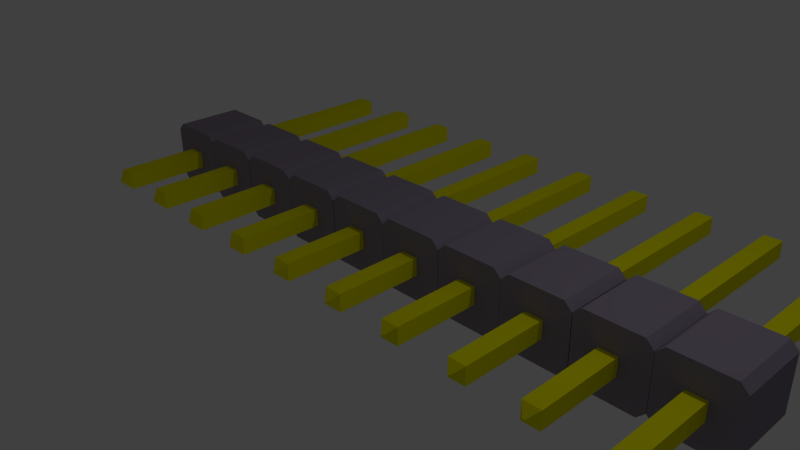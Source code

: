 # Source: Goldpin_10_2_54mm.blend  (saved by Blender 2.69.0; exported with 4.5.12 LTS)
import bpy
from mathutils import Matrix  # noqa: F401  (used for matrix-valued properties, if any)

bpy.ops.wm.read_factory_settings(use_empty=True)
scene = bpy.context.scene
scene.name = 'Scene'

# ---- collections
col_collection_1 = bpy.data.collections.new('Collection 1'); scene.collection.children.link(col_collection_1)

# ---- materials (node trees are filled in below, after node groups)
mat_shape_019 = bpy.data.materials.new('Shape.019')
mat_shape_019.alpha_threshold = 0.0
mat_shape_019.use_transparent_shadow = False
mat_shape_019.diffuse_color = (0.286, 0.244, 0.32, 1.0)
mat_shape_019.roughness = 0.5
mat_shape_019.line_color = (0.0, 0.0, 0.0, 1.0)
mat_shape_018 = bpy.data.materials.new('Shape.018')
mat_shape_018.alpha_threshold = 0.0
mat_shape_018.use_transparent_shadow = False
mat_shape_018.diffuse_color = (0.8733, 0.84, 0.0, 1.0)
mat_shape_018.roughness = 0.5
mat_shape_018.line_color = (0.0, 0.0, 0.0, 1.0)
mat_shape_017 = bpy.data.materials.new('Shape.017')
mat_shape_017.alpha_threshold = 0.0
mat_shape_017.use_transparent_shadow = False
mat_shape_017.diffuse_color = (0.286, 0.244, 0.32, 1.0)
mat_shape_017.roughness = 0.5
mat_shape_017.line_color = (0.0, 0.0, 0.0, 1.0)
mat_shape_016 = bpy.data.materials.new('Shape.016')
mat_shape_016.alpha_threshold = 0.0
mat_shape_016.use_transparent_shadow = False
mat_shape_016.diffuse_color = (0.8733, 0.84, 0.0, 1.0)
mat_shape_016.roughness = 0.5
mat_shape_016.line_color = (0.0, 0.0, 0.0, 1.0)
mat_shape_015 = bpy.data.materials.new('Shape.015')
mat_shape_015.alpha_threshold = 0.0
mat_shape_015.use_transparent_shadow = False
mat_shape_015.diffuse_color = (0.286, 0.244, 0.32, 1.0)
mat_shape_015.roughness = 0.5
mat_shape_015.line_color = (0.0, 0.0, 0.0, 1.0)
mat_shape_014 = bpy.data.materials.new('Shape.014')
mat_shape_014.alpha_threshold = 0.0
mat_shape_014.use_transparent_shadow = False
mat_shape_014.diffuse_color = (0.8733, 0.84, 0.0, 1.0)
mat_shape_014.roughness = 0.5
mat_shape_014.line_color = (0.0, 0.0, 0.0, 1.0)
mat_shape_013 = bpy.data.materials.new('Shape.013')
mat_shape_013.alpha_threshold = 0.0
mat_shape_013.use_transparent_shadow = False
mat_shape_013.diffuse_color = (0.286, 0.244, 0.32, 1.0)
mat_shape_013.roughness = 0.5
mat_shape_013.line_color = (0.0, 0.0, 0.0, 1.0)
mat_shape_012 = bpy.data.materials.new('Shape.012')
mat_shape_012.alpha_threshold = 0.0
mat_shape_012.use_transparent_shadow = False
mat_shape_012.diffuse_color = (0.8733, 0.84, 0.0, 1.0)
mat_shape_012.roughness = 0.5
mat_shape_012.line_color = (0.0, 0.0, 0.0, 1.0)
mat_shape_011 = bpy.data.materials.new('Shape.011')
mat_shape_011.alpha_threshold = 0.0
mat_shape_011.use_transparent_shadow = False
mat_shape_011.diffuse_color = (0.286, 0.244, 0.32, 1.0)
mat_shape_011.roughness = 0.5
mat_shape_011.line_color = (0.0, 0.0, 0.0, 1.0)
mat_shape_010 = bpy.data.materials.new('Shape.010')
mat_shape_010.alpha_threshold = 0.0
mat_shape_010.use_transparent_shadow = False
mat_shape_010.diffuse_color = (0.8733, 0.84, 0.0, 1.0)
mat_shape_010.roughness = 0.5
mat_shape_010.line_color = (0.0, 0.0, 0.0, 1.0)
mat_shape_009 = bpy.data.materials.new('Shape.009')
mat_shape_009.alpha_threshold = 0.0
mat_shape_009.use_transparent_shadow = False
mat_shape_009.diffuse_color = (0.286, 0.244, 0.32, 1.0)
mat_shape_009.roughness = 0.5
mat_shape_009.line_color = (0.0, 0.0, 0.0, 1.0)
mat_shape_008 = bpy.data.materials.new('Shape.008')
mat_shape_008.alpha_threshold = 0.0
mat_shape_008.use_transparent_shadow = False
mat_shape_008.diffuse_color = (0.8733, 0.84, 0.0, 1.0)
mat_shape_008.roughness = 0.5
mat_shape_008.line_color = (0.0, 0.0, 0.0, 1.0)
mat_shape_007 = bpy.data.materials.new('Shape.007')
mat_shape_007.alpha_threshold = 0.0
mat_shape_007.use_transparent_shadow = False
mat_shape_007.diffuse_color = (0.286, 0.244, 0.32, 1.0)
mat_shape_007.roughness = 0.5
mat_shape_007.line_color = (0.0, 0.0, 0.0, 1.0)
mat_shape_006 = bpy.data.materials.new('Shape.006')
mat_shape_006.alpha_threshold = 0.0
mat_shape_006.use_transparent_shadow = False
mat_shape_006.diffuse_color = (0.8733, 0.84, 0.0, 1.0)
mat_shape_006.roughness = 0.5
mat_shape_006.line_color = (0.0, 0.0, 0.0, 1.0)
mat_shape_005 = bpy.data.materials.new('Shape.005')
mat_shape_005.alpha_threshold = 0.0
mat_shape_005.use_transparent_shadow = False
mat_shape_005.diffuse_color = (0.286, 0.244, 0.32, 1.0)
mat_shape_005.roughness = 0.5
mat_shape_005.line_color = (0.0, 0.0, 0.0, 1.0)
mat_shape_004 = bpy.data.materials.new('Shape.004')
mat_shape_004.alpha_threshold = 0.0
mat_shape_004.use_transparent_shadow = False
mat_shape_004.diffuse_color = (0.8733, 0.84, 0.0, 1.0)
mat_shape_004.roughness = 0.5
mat_shape_004.line_color = (0.0, 0.0, 0.0, 1.0)
mat_shape_003 = bpy.data.materials.new('Shape.003')
mat_shape_003.alpha_threshold = 0.0
mat_shape_003.use_transparent_shadow = False
mat_shape_003.diffuse_color = (0.286, 0.244, 0.32, 1.0)
mat_shape_003.roughness = 0.5
mat_shape_003.line_color = (0.0, 0.0, 0.0, 1.0)
mat_shape_002 = bpy.data.materials.new('Shape.002')
mat_shape_002.alpha_threshold = 0.0
mat_shape_002.use_transparent_shadow = False
mat_shape_002.diffuse_color = (0.8733, 0.84, 0.0, 1.0)
mat_shape_002.roughness = 0.5
mat_shape_002.line_color = (0.0, 0.0, 0.0, 1.0)
mat_shape_001 = bpy.data.materials.new('Shape.001')
mat_shape_001.alpha_threshold = 0.0
mat_shape_001.use_transparent_shadow = False
mat_shape_001.diffuse_color = (0.286, 0.244, 0.32, 1.0)
mat_shape_001.roughness = 0.5
mat_shape_001.line_color = (0.0, 0.0, 0.0, 1.0)
mat_shape = bpy.data.materials.new('Shape')
mat_shape.alpha_threshold = 0.0
mat_shape.use_transparent_shadow = False
mat_shape.diffuse_color = (0.8733, 0.84, 0.0, 1.0)
mat_shape.roughness = 0.5
mat_shape.line_color = (0.0, 0.0, 0.0, 1.0)

# ---- material node trees

# ---- world
world_world = bpy.data.worlds.new('World'); scene.world = world_world
world_world.color = (0.05088, 0.05088, 0.05088)
world_world.use_sun_shadow = False
world_world.sun_shadow_jitter_overblur = 0.0
world_world.cycles.sampling_method = 'MANUAL'
world_world.cycles.sample_map_resolution = 256

# ---- cameras
cam_camera = bpy.data.cameras.new('Camera')
cam_camera.clip_end = 100.0
cam_camera.lens = 35.0
cam_camera.sensor_width = 32.0
cam_camera.sensor_height = 18.0
cam_camera.ortho_scale = 7.314
cam_camera.dof.focus_distance = 0.0
cam_camera.dof.aperture_fstop = 128.0

# ---- lights
light_lamp = bpy.data.lights.new('Lamp', 'POINT')
light_lamp.transmission_factor = 0.0
light_lamp.cutoff_distance = 30.0
light_lamp.energy = 100.0
light_lamp.shadow_buffer_clip_start = 1.001
light_lamp.shadow_soft_size = 0.1
light_lamp.shadow_maximum_resolution = 0.006
light_lamp.use_absolute_resolution = True
light_lamp.cycles.use_multiple_importance_sampling = False

# ---- meshes
me_shapeindexedfaceset = bpy.data.meshes.new('ShapeIndexedFaceSet')
me_shapeindexedfaceset.from_pydata([(0.0, 0.0, 0.0), (-0.9863, -0.391, 1.174), (-0.8778, -0.4995, 1.174), (-0.9863, 0.3763, 1.174), (-0.8778, 0.4848, 1.174), (-0.1105, 0.4848, 1.174), (-0.00202, 0.3763, 1.174), (-0.00202, -0.391, 1.174), (-0.1105, -0.4995, 1.174), (-0.9863, -0.391, 0.1666), (-0.8778, -0.4995, 0.1666), (-0.9863, 0.3763, 0.1666), (-0.8778, 0.4848, 0.1666), (-0.1105, 0.4848, 0.1666), (-0.00202, 0.3763, 0.1666), (-0.00202, -0.391, 0.1666), (-0.1105, -0.4995, 0.1666)], [], [(1, 2, 8), (1, 3, 11, 9), (1, 4, 3), (1, 5, 4), (1, 6, 5), (1, 7, 6), (1, 8, 7), (1, 9, 10, 2), (2, 10, 16, 8), (3, 4, 12, 11), (4, 5, 13, 12), (5, 6, 14, 13), (6, 7, 15, 14), (7, 8, 16, 15), (9, 11, 12), (9, 12, 13), (9, 13, 14), (9, 14, 15), (9, 15, 16), (9, 16, 10)])
me_shapeindexedfaceset.materials.append(mat_shape_019)
me_shapeindexedfaceset.use_remesh_preserve_volume = False
me_shapeindexedfaceset.use_remesh_preserve_attributes = False
me_shapeindexedfaceset.use_mirror_vertex_groups = False
me_shapeindexedfaceset.update()
me_shapeindexedfaceset_019 = bpy.data.meshes.new('ShapeIndexedFaceSet.019')
me_shapeindexedfaceset_019.from_pydata([(0.0, 0.0, 0.0), (0.3898, -0.1333, 3.83), (0.3898, 0.1186, 3.83), (0.6417, 0.1186, 3.83), (0.6417, -0.1333, 3.83), (0.4983, 0.01011, 3.945), (0.4983, -0.02477, 3.945), (0.5331, -0.02477, 3.945), (0.5331, 0.01011, 3.945), (0.3898, -0.1333, -1.075), (0.3898, 0.1186, -1.075), (0.6417, 0.1186, -1.075), (0.6417, -0.1333, -1.075), (0.4983, -0.02477, -1.19), (0.4983, 0.01011, -1.19), (0.5331, 0.01011, -1.19), (0.5331, -0.02477, -1.19)], [], [(1, 2, 10, 9), (1, 4, 7, 6), (1, 6, 5, 2), (1, 9, 12, 4), (2, 3, 11, 10), (2, 5, 8, 3), (3, 4, 12, 11), (3, 8, 7, 4), (5, 6, 7, 8), (9, 10, 14, 13), (9, 13, 16, 12), (10, 11, 15, 14), (11, 12, 16, 15), (13, 14, 15, 16)])
me_shapeindexedfaceset_019.materials.append(mat_shape_018)
me_shapeindexedfaceset_019.use_remesh_preserve_volume = False
me_shapeindexedfaceset_019.use_remesh_preserve_attributes = False
me_shapeindexedfaceset_019.use_mirror_vertex_groups = False
me_shapeindexedfaceset_019.update()
me_shapeindexedfaceset_018 = bpy.data.meshes.new('ShapeIndexedFaceSet.018')
me_shapeindexedfaceset_018.from_pydata([(0.0, 0.0, 0.0), (0.0029, -0.391, 1.174), (0.1114, -0.4995, 1.174), (0.0029, 0.3763, 1.174), (0.1114, 0.4848, 1.174), (0.8787, 0.4848, 1.174), (0.9872, 0.3763, 1.174), (0.9872, -0.391, 1.174), (0.8787, -0.4995, 1.174), (0.0029, -0.391, 0.1666), (0.1114, -0.4995, 0.1666), (0.0029, 0.3763, 0.1666), (0.1114, 0.4848, 0.1666), (0.8787, 0.4848, 0.1666), (0.9872, 0.3763, 0.1666), (0.9872, -0.391, 0.1666), (0.8787, -0.4995, 0.1666)], [], [(1, 2, 8), (1, 3, 11, 9), (1, 4, 3), (1, 5, 4), (1, 6, 5), (1, 7, 6), (1, 8, 7), (1, 9, 10, 2), (2, 10, 16, 8), (3, 4, 12, 11), (4, 5, 13, 12), (5, 6, 14, 13), (6, 7, 15, 14), (7, 8, 16, 15), (9, 11, 12), (9, 12, 13), (9, 13, 14), (9, 14, 15), (9, 15, 16), (9, 16, 10)])
me_shapeindexedfaceset_018.materials.append(mat_shape_017)
me_shapeindexedfaceset_018.use_remesh_preserve_volume = False
me_shapeindexedfaceset_018.use_remesh_preserve_attributes = False
me_shapeindexedfaceset_018.use_mirror_vertex_groups = False
me_shapeindexedfaceset_018.update()
me_shapeindexedfaceset_017 = bpy.data.meshes.new('ShapeIndexedFaceSet.017')
me_shapeindexedfaceset_017.from_pydata([(0.0, 0.0, 0.0), (-0.6201, -0.1333, 3.83), (-0.6201, 0.1186, 3.83), (-0.3682, 0.1186, 3.83), (-0.3682, -0.1333, 3.83), (-0.5116, 0.01011, 3.945), (-0.5116, -0.02477, 3.945), (-0.4767, -0.02477, 3.945), (-0.4767, 0.01011, 3.945), (-0.6201, -0.1333, -1.075), (-0.6201, 0.1186, -1.075), (-0.3682, 0.1186, -1.075), (-0.3682, -0.1333, -1.075), (-0.5116, -0.02477, -1.19), (-0.5116, 0.01011, -1.19), (-0.4767, 0.01011, -1.19), (-0.4767, -0.02477, -1.19)], [], [(1, 2, 10, 9), (1, 4, 7, 6), (1, 6, 5, 2), (1, 9, 12, 4), (2, 3, 11, 10), (2, 5, 8, 3), (3, 4, 12, 11), (3, 8, 7, 4), (5, 6, 7, 8), (9, 10, 14, 13), (9, 13, 16, 12), (10, 11, 15, 14), (11, 12, 16, 15), (13, 14, 15, 16)])
me_shapeindexedfaceset_017.materials.append(mat_shape_016)
me_shapeindexedfaceset_017.use_remesh_preserve_volume = False
me_shapeindexedfaceset_017.use_remesh_preserve_attributes = False
me_shapeindexedfaceset_017.use_mirror_vertex_groups = False
me_shapeindexedfaceset_017.update()
me_shapeindexedfaceset_016 = bpy.data.meshes.new('ShapeIndexedFaceSet.016')
me_shapeindexedfaceset_016.from_pydata([(0.0, 0.0, 0.0), (0.9993, -0.391, 1.174), (1.108, -0.4995, 1.174), (0.9993, 0.3763, 1.174), (1.108, 0.4848, 1.174), (1.875, 0.4848, 1.174), (1.984, 0.3763, 1.174), (1.984, -0.391, 1.174), (1.875, -0.4995, 1.174), (0.9993, -0.391, 0.1666), (1.108, -0.4995, 0.1666), (0.9993, 0.3763, 0.1666), (1.108, 0.4848, 0.1666), (1.875, 0.4848, 0.1666), (1.984, 0.3763, 0.1666), (1.984, -0.391, 0.1666), (1.875, -0.4995, 0.1666)], [], [(1, 2, 8), (1, 3, 11, 9), (1, 4, 3), (1, 5, 4), (1, 6, 5), (1, 7, 6), (1, 8, 7), (1, 9, 10, 2), (2, 10, 16, 8), (3, 4, 12, 11), (4, 5, 13, 12), (5, 6, 14, 13), (6, 7, 15, 14), (7, 8, 16, 15), (9, 11, 12), (9, 12, 13), (9, 13, 14), (9, 14, 15), (9, 15, 16), (9, 16, 10)])
me_shapeindexedfaceset_016.materials.append(mat_shape_015)
me_shapeindexedfaceset_016.use_remesh_preserve_volume = False
me_shapeindexedfaceset_016.use_remesh_preserve_attributes = False
me_shapeindexedfaceset_016.use_mirror_vertex_groups = False
me_shapeindexedfaceset_016.update()
me_shapeindexedfaceset_015 = bpy.data.meshes.new('ShapeIndexedFaceSet.015')
me_shapeindexedfaceset_015.from_pydata([(0.0, 0.0, 0.0), (2.375, -0.1333, 3.83), (2.375, 0.1186, 3.83), (2.627, 0.1186, 3.83), (2.627, -0.1333, 3.83), (2.484, 0.01011, 3.945), (2.484, -0.02477, 3.945), (2.519, -0.02477, 3.945), (2.519, 0.01011, 3.945), (2.375, -0.1333, -1.075), (2.375, 0.1186, -1.075), (2.627, 0.1186, -1.075), (2.627, -0.1333, -1.075), (2.484, -0.02477, -1.19), (2.484, 0.01011, -1.19), (2.519, 0.01011, -1.19), (2.519, -0.02477, -1.19)], [], [(1, 2, 10, 9), (1, 4, 7, 6), (1, 6, 5, 2), (1, 9, 12, 4), (2, 3, 11, 10), (2, 5, 8, 3), (3, 4, 12, 11), (3, 8, 7, 4), (5, 6, 7, 8), (9, 10, 14, 13), (9, 13, 16, 12), (10, 11, 15, 14), (11, 12, 16, 15), (13, 14, 15, 16)])
me_shapeindexedfaceset_015.materials.append(mat_shape_014)
me_shapeindexedfaceset_015.use_remesh_preserve_volume = False
me_shapeindexedfaceset_015.use_remesh_preserve_attributes = False
me_shapeindexedfaceset_015.use_mirror_vertex_groups = False
me_shapeindexedfaceset_015.update()
me_shapeindexedfaceset_014 = bpy.data.meshes.new('ShapeIndexedFaceSet.014')
me_shapeindexedfaceset_014.from_pydata([(0.0, 0.0, 0.0), (1.988, -0.391, 1.174), (2.097, -0.4995, 1.174), (1.988, 0.3763, 1.174), (2.097, 0.4848, 1.174), (2.864, 0.4848, 1.174), (2.973, 0.3763, 1.174), (2.973, -0.391, 1.174), (2.864, -0.4995, 1.174), (1.988, -0.391, 0.1666), (2.097, -0.4995, 0.1666), (1.988, 0.3763, 0.1666), (2.097, 0.4848, 0.1666), (2.864, 0.4848, 0.1666), (2.973, 0.3763, 0.1666), (2.973, -0.391, 0.1666), (2.864, -0.4995, 0.1666)], [], [(1, 2, 8), (1, 3, 11, 9), (1, 4, 3), (1, 5, 4), (1, 6, 5), (1, 7, 6), (1, 8, 7), (1, 9, 10, 2), (2, 10, 16, 8), (3, 4, 12, 11), (4, 5, 13, 12), (5, 6, 14, 13), (6, 7, 15, 14), (7, 8, 16, 15), (9, 11, 12), (9, 12, 13), (9, 13, 14), (9, 14, 15), (9, 15, 16), (9, 16, 10)])
me_shapeindexedfaceset_014.materials.append(mat_shape_013)
me_shapeindexedfaceset_014.use_remesh_preserve_volume = False
me_shapeindexedfaceset_014.use_remesh_preserve_attributes = False
me_shapeindexedfaceset_014.use_mirror_vertex_groups = False
me_shapeindexedfaceset_014.update()
me_shapeindexedfaceset_013 = bpy.data.meshes.new('ShapeIndexedFaceSet.013')
me_shapeindexedfaceset_013.from_pydata([(0.0, 0.0, 0.0), (1.365, -0.1333, 3.83), (1.365, 0.1186, 3.83), (1.617, 0.1186, 3.83), (1.617, -0.1333, 3.83), (1.474, 0.01011, 3.945), (1.474, -0.02477, 3.945), (1.509, -0.02477, 3.945), (1.509, 0.01011, 3.945), (1.365, -0.1333, -1.075), (1.365, 0.1186, -1.075), (1.617, 0.1186, -1.075), (1.617, -0.1333, -1.075), (1.474, -0.02477, -1.19), (1.474, 0.01011, -1.19), (1.509, 0.01011, -1.19), (1.509, -0.02477, -1.19)], [], [(1, 2, 10, 9), (1, 4, 7, 6), (1, 6, 5, 2), (1, 9, 12, 4), (2, 3, 11, 10), (2, 5, 8, 3), (3, 4, 12, 11), (3, 8, 7, 4), (5, 6, 7, 8), (9, 10, 14, 13), (9, 13, 16, 12), (10, 11, 15, 14), (11, 12, 16, 15), (13, 14, 15, 16)])
me_shapeindexedfaceset_013.materials.append(mat_shape_012)
me_shapeindexedfaceset_013.use_remesh_preserve_volume = False
me_shapeindexedfaceset_013.use_remesh_preserve_attributes = False
me_shapeindexedfaceset_013.use_mirror_vertex_groups = False
me_shapeindexedfaceset_013.update()
me_shapeindexedfaceset_012 = bpy.data.meshes.new('ShapeIndexedFaceSet.012')
me_shapeindexedfaceset_012.from_pydata([(0.0, 0.0, 0.0), (2.984, -0.391, 1.174), (3.093, -0.4995, 1.174), (2.984, 0.3763, 1.174), (3.093, 0.4848, 1.174), (3.86, 0.4848, 1.174), (3.969, 0.3763, 1.174), (3.969, -0.391, 1.174), (3.86, -0.4995, 1.174), (2.984, -0.391, 0.1666), (3.093, -0.4995, 0.1666), (2.984, 0.3763, 0.1666), (3.093, 0.4848, 0.1666), (3.86, 0.4848, 0.1666), (3.969, 0.3763, 0.1666), (3.969, -0.391, 0.1666), (3.86, -0.4995, 0.1666)], [], [(1, 2, 8), (1, 3, 11, 9), (1, 4, 3), (1, 5, 4), (1, 6, 5), (1, 7, 6), (1, 8, 7), (1, 9, 10, 2), (2, 10, 16, 8), (3, 4, 12, 11), (4, 5, 13, 12), (5, 6, 14, 13), (6, 7, 15, 14), (7, 8, 16, 15), (9, 11, 12), (9, 12, 13), (9, 13, 14), (9, 14, 15), (9, 15, 16), (9, 16, 10)])
me_shapeindexedfaceset_012.materials.append(mat_shape_011)
me_shapeindexedfaceset_012.use_remesh_preserve_volume = False
me_shapeindexedfaceset_012.use_remesh_preserve_attributes = False
me_shapeindexedfaceset_012.use_mirror_vertex_groups = False
me_shapeindexedfaceset_012.update()
me_shapeindexedfaceset_011 = bpy.data.meshes.new('ShapeIndexedFaceSet.011')
me_shapeindexedfaceset_011.from_pydata([(0.0, 0.0, 0.0), (4.36, -0.1333, 3.83), (4.36, 0.1186, 3.83), (4.612, 0.1186, 3.83), (4.612, -0.1333, 3.83), (4.469, 0.01011, 3.945), (4.469, -0.02477, 3.945), (4.504, -0.02477, 3.945), (4.504, 0.01011, 3.945), (4.36, -0.1333, -1.075), (4.36, 0.1186, -1.075), (4.612, 0.1186, -1.075), (4.612, -0.1333, -1.075), (4.469, -0.02477, -1.19), (4.469, 0.01011, -1.19), (4.504, 0.01011, -1.19), (4.504, -0.02477, -1.19)], [], [(1, 2, 10, 9), (1, 4, 7, 6), (1, 6, 5, 2), (1, 9, 12, 4), (2, 3, 11, 10), (2, 5, 8, 3), (3, 4, 12, 11), (3, 8, 7, 4), (5, 6, 7, 8), (9, 10, 14, 13), (9, 13, 16, 12), (10, 11, 15, 14), (11, 12, 16, 15), (13, 14, 15, 16)])
me_shapeindexedfaceset_011.materials.append(mat_shape_010)
me_shapeindexedfaceset_011.use_remesh_preserve_volume = False
me_shapeindexedfaceset_011.use_remesh_preserve_attributes = False
me_shapeindexedfaceset_011.use_mirror_vertex_groups = False
me_shapeindexedfaceset_011.update()
me_shapeindexedfaceset_010 = bpy.data.meshes.new('ShapeIndexedFaceSet.010')
me_shapeindexedfaceset_010.from_pydata([(0.0, 0.0, 0.0), (3.974, -0.391, 1.174), (4.082, -0.4995, 1.174), (3.974, 0.3763, 1.174), (4.082, 0.4848, 1.174), (4.849, 0.4848, 1.174), (4.958, 0.3763, 1.174), (4.958, -0.391, 1.174), (4.849, -0.4995, 1.174), (3.974, -0.391, 0.1666), (4.082, -0.4995, 0.1666), (3.974, 0.3763, 0.1666), (4.082, 0.4848, 0.1666), (4.849, 0.4848, 0.1666), (4.958, 0.3763, 0.1666), (4.958, -0.391, 0.1666), (4.849, -0.4995, 0.1666)], [], [(1, 2, 8), (1, 3, 11, 9), (1, 4, 3), (1, 5, 4), (1, 6, 5), (1, 7, 6), (1, 8, 7), (1, 9, 10, 2), (2, 10, 16, 8), (3, 4, 12, 11), (4, 5, 13, 12), (5, 6, 14, 13), (6, 7, 15, 14), (7, 8, 16, 15), (9, 11, 12), (9, 12, 13), (9, 13, 14), (9, 14, 15), (9, 15, 16), (9, 16, 10)])
me_shapeindexedfaceset_010.materials.append(mat_shape_009)
me_shapeindexedfaceset_010.use_remesh_preserve_volume = False
me_shapeindexedfaceset_010.use_remesh_preserve_attributes = False
me_shapeindexedfaceset_010.use_mirror_vertex_groups = False
me_shapeindexedfaceset_010.update()
me_shapeindexedfaceset_009 = bpy.data.meshes.new('ShapeIndexedFaceSet.009')
me_shapeindexedfaceset_009.from_pydata([(0.0, 0.0, 0.0), (3.351, -0.1333, 3.83), (3.351, 0.1186, 3.83), (3.602, 0.1186, 3.83), (3.602, -0.1333, 3.83), (3.459, 0.01011, 3.945), (3.459, -0.02477, 3.945), (3.494, -0.02477, 3.945), (3.494, 0.01011, 3.945), (3.351, -0.1333, -1.075), (3.351, 0.1186, -1.075), (3.602, 0.1186, -1.075), (3.602, -0.1333, -1.075), (3.459, -0.02477, -1.19), (3.459, 0.01011, -1.19), (3.494, 0.01011, -1.19), (3.494, -0.02477, -1.19)], [], [(1, 2, 10, 9), (1, 4, 7, 6), (1, 6, 5, 2), (1, 9, 12, 4), (2, 3, 11, 10), (2, 5, 8, 3), (3, 4, 12, 11), (3, 8, 7, 4), (5, 6, 7, 8), (9, 10, 14, 13), (9, 13, 16, 12), (10, 11, 15, 14), (11, 12, 16, 15), (13, 14, 15, 16)])
me_shapeindexedfaceset_009.materials.append(mat_shape_008)
me_shapeindexedfaceset_009.use_remesh_preserve_volume = False
me_shapeindexedfaceset_009.use_remesh_preserve_attributes = False
me_shapeindexedfaceset_009.use_mirror_vertex_groups = False
me_shapeindexedfaceset_009.update()
me_shapeindexedfaceset_008 = bpy.data.meshes.new('ShapeIndexedFaceSet.008')
me_shapeindexedfaceset_008.from_pydata([(0.0, 0.0, 0.0), (-4.954, -0.391, 1.174), (-4.845, -0.4995, 1.174), (-4.954, 0.3763, 1.174), (-4.845, 0.4848, 1.174), (-4.078, 0.4848, 1.174), (-3.97, 0.3763, 1.174), (-3.97, -0.391, 1.174), (-4.078, -0.4995, 1.174), (-4.954, -0.391, 0.1666), (-4.845, -0.4995, 0.1666), (-4.954, 0.3763, 0.1666), (-4.845, 0.4848, 0.1666), (-4.078, 0.4848, 0.1666), (-3.97, 0.3763, 0.1666), (-3.97, -0.391, 0.1666), (-4.078, -0.4995, 0.1666)], [], [(1, 2, 8), (1, 3, 11, 9), (1, 4, 3), (1, 5, 4), (1, 6, 5), (1, 7, 6), (1, 8, 7), (1, 9, 10, 2), (2, 10, 16, 8), (3, 4, 12, 11), (4, 5, 13, 12), (5, 6, 14, 13), (6, 7, 15, 14), (7, 8, 16, 15), (9, 11, 12), (9, 12, 13), (9, 13, 14), (9, 14, 15), (9, 15, 16), (9, 16, 10)])
me_shapeindexedfaceset_008.materials.append(mat_shape_007)
me_shapeindexedfaceset_008.use_remesh_preserve_volume = False
me_shapeindexedfaceset_008.use_remesh_preserve_attributes = False
me_shapeindexedfaceset_008.use_mirror_vertex_groups = False
me_shapeindexedfaceset_008.update()
me_shapeindexedfaceset_007 = bpy.data.meshes.new('ShapeIndexedFaceSet.007')
me_shapeindexedfaceset_007.from_pydata([(0.0, 0.0, 0.0), (-3.578, -0.1333, 3.83), (-3.578, 0.1186, 3.83), (-3.326, 0.1186, 3.83), (-3.326, -0.1333, 3.83), (-3.469, 0.01011, 3.945), (-3.469, -0.02477, 3.945), (-3.434, -0.02477, 3.945), (-3.434, 0.01011, 3.945), (-3.578, -0.1333, -1.075), (-3.578, 0.1186, -1.075), (-3.326, 0.1186, -1.075), (-3.326, -0.1333, -1.075), (-3.469, -0.02477, -1.19), (-3.469, 0.01011, -1.19), (-3.434, 0.01011, -1.19), (-3.434, -0.02477, -1.19)], [], [(1, 2, 10, 9), (1, 4, 7, 6), (1, 6, 5, 2), (1, 9, 12, 4), (2, 3, 11, 10), (2, 5, 8, 3), (3, 4, 12, 11), (3, 8, 7, 4), (5, 6, 7, 8), (9, 10, 14, 13), (9, 13, 16, 12), (10, 11, 15, 14), (11, 12, 16, 15), (13, 14, 15, 16)])
me_shapeindexedfaceset_007.materials.append(mat_shape_006)
me_shapeindexedfaceset_007.use_remesh_preserve_volume = False
me_shapeindexedfaceset_007.use_remesh_preserve_attributes = False
me_shapeindexedfaceset_007.use_mirror_vertex_groups = False
me_shapeindexedfaceset_007.update()
me_shapeindexedfaceset_006 = bpy.data.meshes.new('ShapeIndexedFaceSet.006')
me_shapeindexedfaceset_006.from_pydata([(0.0, 0.0, 0.0), (-3.965, -0.391, 1.174), (-3.856, -0.4995, 1.174), (-3.965, 0.3763, 1.174), (-3.856, 0.4848, 1.174), (-3.089, 0.4848, 1.174), (-2.98, 0.3763, 1.174), (-2.98, -0.391, 1.174), (-3.089, -0.4995, 1.174), (-3.965, -0.391, 0.1666), (-3.856, -0.4995, 0.1666), (-3.965, 0.3763, 0.1666), (-3.856, 0.4848, 0.1666), (-3.089, 0.4848, 0.1666), (-2.98, 0.3763, 0.1666), (-2.98, -0.391, 0.1666), (-3.089, -0.4995, 0.1666)], [], [(1, 2, 8), (1, 3, 11, 9), (1, 4, 3), (1, 5, 4), (1, 6, 5), (1, 7, 6), (1, 8, 7), (1, 9, 10, 2), (2, 10, 16, 8), (3, 4, 12, 11), (4, 5, 13, 12), (5, 6, 14, 13), (6, 7, 15, 14), (7, 8, 16, 15), (9, 11, 12), (9, 12, 13), (9, 13, 14), (9, 14, 15), (9, 15, 16), (9, 16, 10)])
me_shapeindexedfaceset_006.materials.append(mat_shape_005)
me_shapeindexedfaceset_006.use_remesh_preserve_volume = False
me_shapeindexedfaceset_006.use_remesh_preserve_attributes = False
me_shapeindexedfaceset_006.use_mirror_vertex_groups = False
me_shapeindexedfaceset_006.update()
me_shapeindexedfaceset_005 = bpy.data.meshes.new('ShapeIndexedFaceSet.005')
me_shapeindexedfaceset_005.from_pydata([(0.0, 0.0, 0.0), (-4.588, -0.1333, 3.83), (-4.588, 0.1186, 3.83), (-4.336, 0.1186, 3.83), (-4.336, -0.1333, 3.83), (-4.479, 0.01011, 3.945), (-4.479, -0.02477, 3.945), (-4.444, -0.02477, 3.945), (-4.444, 0.01011, 3.945), (-4.588, -0.1333, -1.075), (-4.588, 0.1186, -1.075), (-4.336, 0.1186, -1.075), (-4.336, -0.1333, -1.075), (-4.479, -0.02477, -1.19), (-4.479, 0.01011, -1.19), (-4.444, 0.01011, -1.19), (-4.444, -0.02477, -1.19)], [], [(1, 2, 10, 9), (1, 4, 7, 6), (1, 6, 5, 2), (1, 9, 12, 4), (2, 3, 11, 10), (2, 5, 8, 3), (3, 4, 12, 11), (3, 8, 7, 4), (5, 6, 7, 8), (9, 10, 14, 13), (9, 13, 16, 12), (10, 11, 15, 14), (11, 12, 16, 15), (13, 14, 15, 16)])
me_shapeindexedfaceset_005.materials.append(mat_shape_004)
me_shapeindexedfaceset_005.use_remesh_preserve_volume = False
me_shapeindexedfaceset_005.use_remesh_preserve_attributes = False
me_shapeindexedfaceset_005.use_mirror_vertex_groups = False
me_shapeindexedfaceset_005.update()
me_shapeindexedfaceset_004 = bpy.data.meshes.new('ShapeIndexedFaceSet.004')
me_shapeindexedfaceset_004.from_pydata([(0.0, 0.0, 0.0), (-2.969, -0.391, 1.174), (-2.86, -0.4995, 1.174), (-2.969, 0.3763, 1.174), (-2.86, 0.4848, 1.174), (-2.093, 0.4848, 1.174), (-1.984, 0.3763, 1.174), (-1.984, -0.391, 1.174), (-2.093, -0.4995, 1.174), (-2.969, -0.391, 0.1666), (-2.86, -0.4995, 0.1666), (-2.969, 0.3763, 0.1666), (-2.86, 0.4848, 0.1666), (-2.093, 0.4848, 0.1666), (-1.984, 0.3763, 0.1666), (-1.984, -0.391, 0.1666), (-2.093, -0.4995, 0.1666)], [], [(1, 2, 8), (1, 3, 11, 9), (1, 4, 3), (1, 5, 4), (1, 6, 5), (1, 7, 6), (1, 8, 7), (1, 9, 10, 2), (2, 10, 16, 8), (3, 4, 12, 11), (4, 5, 13, 12), (5, 6, 14, 13), (6, 7, 15, 14), (7, 8, 16, 15), (9, 11, 12), (9, 12, 13), (9, 13, 14), (9, 14, 15), (9, 15, 16), (9, 16, 10)])
me_shapeindexedfaceset_004.materials.append(mat_shape_003)
me_shapeindexedfaceset_004.use_remesh_preserve_volume = False
me_shapeindexedfaceset_004.use_remesh_preserve_attributes = False
me_shapeindexedfaceset_004.use_mirror_vertex_groups = False
me_shapeindexedfaceset_004.update()
me_shapeindexedfaceset_003 = bpy.data.meshes.new('ShapeIndexedFaceSet.003')
me_shapeindexedfaceset_003.from_pydata([(0.0, 0.0, 0.0), (-1.593, -0.1333, 3.83), (-1.593, 0.1186, 3.83), (-1.341, 0.1186, 3.83), (-1.341, -0.1333, 3.83), (-1.484, 0.01011, 3.945), (-1.484, -0.02477, 3.945), (-1.449, -0.02477, 3.945), (-1.449, 0.01011, 3.945), (-1.593, -0.1333, -1.075), (-1.593, 0.1186, -1.075), (-1.341, 0.1186, -1.075), (-1.341, -0.1333, -1.075), (-1.484, -0.02477, -1.19), (-1.484, 0.01011, -1.19), (-1.449, 0.01011, -1.19), (-1.449, -0.02477, -1.19)], [], [(1, 2, 10, 9), (1, 4, 7, 6), (1, 6, 5, 2), (1, 9, 12, 4), (2, 3, 11, 10), (2, 5, 8, 3), (3, 4, 12, 11), (3, 8, 7, 4), (5, 6, 7, 8), (9, 10, 14, 13), (9, 13, 16, 12), (10, 11, 15, 14), (11, 12, 16, 15), (13, 14, 15, 16)])
me_shapeindexedfaceset_003.materials.append(mat_shape_002)
me_shapeindexedfaceset_003.use_remesh_preserve_volume = False
me_shapeindexedfaceset_003.use_remesh_preserve_attributes = False
me_shapeindexedfaceset_003.use_mirror_vertex_groups = False
me_shapeindexedfaceset_003.update()
me_shapeindexedfaceset_002 = bpy.data.meshes.new('ShapeIndexedFaceSet.002')
me_shapeindexedfaceset_002.from_pydata([(0.0, 0.0, 0.0), (-1.98, -0.391, 1.174), (-1.871, -0.4995, 1.174), (-1.98, 0.3763, 1.174), (-1.871, 0.4848, 1.174), (-1.104, 0.4848, 1.174), (-0.9953, 0.3763, 1.174), (-0.9953, -0.391, 1.174), (-1.104, -0.4995, 1.174), (-1.98, -0.391, 0.1666), (-1.871, -0.4995, 0.1666), (-1.98, 0.3763, 0.1666), (-1.871, 0.4848, 0.1666), (-1.104, 0.4848, 0.1666), (-0.9953, 0.3763, 0.1666), (-0.9953, -0.391, 0.1666), (-1.104, -0.4995, 0.1666)], [], [(1, 2, 8), (1, 3, 11, 9), (1, 4, 3), (1, 5, 4), (1, 6, 5), (1, 7, 6), (1, 8, 7), (1, 9, 10, 2), (2, 10, 16, 8), (3, 4, 12, 11), (4, 5, 13, 12), (5, 6, 14, 13), (6, 7, 15, 14), (7, 8, 16, 15), (9, 11, 12), (9, 12, 13), (9, 13, 14), (9, 14, 15), (9, 15, 16), (9, 16, 10)])
me_shapeindexedfaceset_002.materials.append(mat_shape_001)
me_shapeindexedfaceset_002.use_remesh_preserve_volume = False
me_shapeindexedfaceset_002.use_remesh_preserve_attributes = False
me_shapeindexedfaceset_002.use_mirror_vertex_groups = False
me_shapeindexedfaceset_002.update()
me_shapeindexedfaceset_001 = bpy.data.meshes.new('ShapeIndexedFaceSet.001')
me_shapeindexedfaceset_001.from_pydata([(0.0, 0.0, 0.0), (-2.603, -0.1333, 3.83), (-2.603, 0.1186, 3.83), (-2.351, 0.1186, 3.83), (-2.351, -0.1333, 3.83), (-2.494, 0.01011, 3.945), (-2.494, -0.02477, 3.945), (-2.459, -0.02477, 3.945), (-2.459, 0.01011, 3.945), (-2.603, -0.1333, -1.075), (-2.603, 0.1186, -1.075), (-2.351, 0.1186, -1.075), (-2.351, -0.1333, -1.075), (-2.494, -0.02477, -1.19), (-2.494, 0.01011, -1.19), (-2.459, 0.01011, -1.19), (-2.459, -0.02477, -1.19)], [], [(1, 2, 10, 9), (1, 4, 7, 6), (1, 6, 5, 2), (1, 9, 12, 4), (2, 3, 11, 10), (2, 5, 8, 3), (3, 4, 12, 11), (3, 8, 7, 4), (5, 6, 7, 8), (9, 10, 14, 13), (9, 13, 16, 12), (10, 11, 15, 14), (11, 12, 16, 15), (13, 14, 15, 16)])
me_shapeindexedfaceset_001.materials.append(mat_shape)
me_shapeindexedfaceset_001.use_remesh_preserve_volume = False
me_shapeindexedfaceset_001.use_remesh_preserve_attributes = False
me_shapeindexedfaceset_001.use_mirror_vertex_groups = False
me_shapeindexedfaceset_001.update()

# ---- objects
ob_shapeindexedfaceset_019 = bpy.data.objects.new('ShapeIndexedFaceSet.019', me_shapeindexedfaceset)
ob_shapeindexedfaceset_018 = bpy.data.objects.new('ShapeIndexedFaceSet.018', me_shapeindexedfaceset_019)
ob_shapeindexedfaceset_017 = bpy.data.objects.new('ShapeIndexedFaceSet.017', me_shapeindexedfaceset_018)
ob_shapeindexedfaceset_016 = bpy.data.objects.new('ShapeIndexedFaceSet.016', me_shapeindexedfaceset_017)
ob_shapeindexedfaceset_015 = bpy.data.objects.new('ShapeIndexedFaceSet.015', me_shapeindexedfaceset_016)
ob_shapeindexedfaceset_014 = bpy.data.objects.new('ShapeIndexedFaceSet.014', me_shapeindexedfaceset_015)
ob_shapeindexedfaceset_013 = bpy.data.objects.new('ShapeIndexedFaceSet.013', me_shapeindexedfaceset_014)
ob_shapeindexedfaceset_012 = bpy.data.objects.new('ShapeIndexedFaceSet.012', me_shapeindexedfaceset_013)
ob_shapeindexedfaceset_011 = bpy.data.objects.new('ShapeIndexedFaceSet.011', me_shapeindexedfaceset_012)
ob_shapeindexedfaceset_010 = bpy.data.objects.new('ShapeIndexedFaceSet.010', me_shapeindexedfaceset_011)
ob_shapeindexedfaceset_009 = bpy.data.objects.new('ShapeIndexedFaceSet.009', me_shapeindexedfaceset_010)
ob_shapeindexedfaceset_008 = bpy.data.objects.new('ShapeIndexedFaceSet.008', me_shapeindexedfaceset_009)
ob_shapeindexedfaceset_007 = bpy.data.objects.new('ShapeIndexedFaceSet.007', me_shapeindexedfaceset_008)
ob_shapeindexedfaceset_006 = bpy.data.objects.new('ShapeIndexedFaceSet.006', me_shapeindexedfaceset_007)
ob_shapeindexedfaceset_005 = bpy.data.objects.new('ShapeIndexedFaceSet.005', me_shapeindexedfaceset_006)
ob_shapeindexedfaceset_004 = bpy.data.objects.new('ShapeIndexedFaceSet.004', me_shapeindexedfaceset_005)
ob_shapeindexedfaceset_003 = bpy.data.objects.new('ShapeIndexedFaceSet.003', me_shapeindexedfaceset_004)
ob_shapeindexedfaceset_002 = bpy.data.objects.new('ShapeIndexedFaceSet.002', me_shapeindexedfaceset_003)
ob_shapeindexedfaceset_001 = bpy.data.objects.new('ShapeIndexedFaceSet.001', me_shapeindexedfaceset_002)
ob_shapeindexedfaceset = bpy.data.objects.new('ShapeIndexedFaceSet', me_shapeindexedfaceset_001)
ob_lamp = bpy.data.objects.new('Lamp', light_lamp)
ob_camera = bpy.data.objects.new('Camera', cam_camera)

# ---- transforms, parenting, visibility, modifiers, constraints
ob_shapeindexedfaceset_019.location = (0.0, 0.0, 0.0)
ob_shapeindexedfaceset_019.rotation_euler = (1.571, -0.0, 3.142)
ob_shapeindexedfaceset_019.lineart.crease_threshold = 0.0
ob_shapeindexedfaceset_018.location = (0.0, 0.0, 0.0)
ob_shapeindexedfaceset_018.rotation_euler = (1.571, -0.0, 3.142)
ob_shapeindexedfaceset_018.lineart.crease_threshold = 0.0
ob_shapeindexedfaceset_017.location = (0.0, 0.0, 0.0)
ob_shapeindexedfaceset_017.rotation_euler = (1.571, -0.0, 3.142)
ob_shapeindexedfaceset_017.lineart.crease_threshold = 0.0
ob_shapeindexedfaceset_016.location = (0.0, 0.0, 0.0)
ob_shapeindexedfaceset_016.rotation_euler = (1.571, -0.0, 3.142)
ob_shapeindexedfaceset_016.lineart.crease_threshold = 0.0
ob_shapeindexedfaceset_015.location = (0.0, 0.0, 0.0)
ob_shapeindexedfaceset_015.rotation_euler = (1.571, -0.0, 3.142)
ob_shapeindexedfaceset_015.lineart.crease_threshold = 0.0
ob_shapeindexedfaceset_014.location = (0.0, 0.0, 0.0)
ob_shapeindexedfaceset_014.rotation_euler = (1.571, -0.0, 3.142)
ob_shapeindexedfaceset_014.lineart.crease_threshold = 0.0
ob_shapeindexedfaceset_013.location = (0.0, 0.0, 0.0)
ob_shapeindexedfaceset_013.rotation_euler = (1.571, -0.0, 3.142)
ob_shapeindexedfaceset_013.lineart.crease_threshold = 0.0
ob_shapeindexedfaceset_012.location = (0.0, 0.0, 0.0)
ob_shapeindexedfaceset_012.rotation_euler = (1.571, -0.0, 3.142)
ob_shapeindexedfaceset_012.lineart.crease_threshold = 0.0
ob_shapeindexedfaceset_011.location = (0.0, 0.0, 0.0)
ob_shapeindexedfaceset_011.rotation_euler = (1.571, -0.0, 3.142)
ob_shapeindexedfaceset_011.lineart.crease_threshold = 0.0
ob_shapeindexedfaceset_010.location = (0.0, 0.0, 0.0)
ob_shapeindexedfaceset_010.rotation_euler = (1.571, -0.0, 3.142)
ob_shapeindexedfaceset_010.lineart.crease_threshold = 0.0
ob_shapeindexedfaceset_009.location = (0.0, 0.0, 0.0)
ob_shapeindexedfaceset_009.rotation_euler = (1.571, -0.0, 3.142)
ob_shapeindexedfaceset_009.lineart.crease_threshold = 0.0
ob_shapeindexedfaceset_008.location = (0.0, 0.0, 0.0)
ob_shapeindexedfaceset_008.rotation_euler = (1.571, -0.0, 3.142)
ob_shapeindexedfaceset_008.lineart.crease_threshold = 0.0
ob_shapeindexedfaceset_007.location = (0.0, 0.0, 0.0)
ob_shapeindexedfaceset_007.rotation_euler = (1.571, -0.0, 3.142)
ob_shapeindexedfaceset_007.lineart.crease_threshold = 0.0
ob_shapeindexedfaceset_006.location = (0.0, 0.0, 0.0)
ob_shapeindexedfaceset_006.rotation_euler = (1.571, -0.0, 3.142)
ob_shapeindexedfaceset_006.lineart.crease_threshold = 0.0
ob_shapeindexedfaceset_005.location = (0.0, 0.0, 0.0)
ob_shapeindexedfaceset_005.rotation_euler = (1.571, -0.0, 3.142)
ob_shapeindexedfaceset_005.lineart.crease_threshold = 0.0
ob_shapeindexedfaceset_004.location = (0.0, 0.0, 0.0)
ob_shapeindexedfaceset_004.rotation_euler = (1.571, -0.0, 3.142)
ob_shapeindexedfaceset_004.lineart.crease_threshold = 0.0
ob_shapeindexedfaceset_003.location = (0.0, 0.0, 0.0)
ob_shapeindexedfaceset_003.rotation_euler = (1.571, -0.0, 3.142)
ob_shapeindexedfaceset_003.lineart.crease_threshold = 0.0
ob_shapeindexedfaceset_002.location = (0.0, 0.0, 0.0)
ob_shapeindexedfaceset_002.rotation_euler = (1.571, -0.0, 3.142)
ob_shapeindexedfaceset_002.lineart.crease_threshold = 0.0
ob_shapeindexedfaceset_001.location = (0.0, 0.0, 0.0)
ob_shapeindexedfaceset_001.rotation_euler = (1.571, -0.0, 3.142)
ob_shapeindexedfaceset_001.lineart.crease_threshold = 0.0
ob_shapeindexedfaceset.location = (0.0, 0.0, 0.0)
ob_shapeindexedfaceset.rotation_euler = (1.571, -0.0, 3.142)
ob_shapeindexedfaceset.lineart.crease_threshold = 0.0
ob_lamp.location = (4.076, 1.005, 5.904)
ob_lamp.rotation_euler = (0.6503, 0.05522, 1.866)
ob_lamp.lock_rotations_4d = False
ob_lamp.empty_display_type = 'ARROWS'
ob_lamp.color = (0.0, 0.0, 0.0, 0.0)
ob_lamp.lineart.crease_threshold = 0.0
ob_camera.location = (7.481, -6.508, 5.344)
ob_camera.rotation_euler = (1.109, 0.01082, 0.8149)
ob_camera.lock_rotations_4d = False
ob_camera.empty_display_type = 'ARROWS'
ob_camera.color = (0.0, 0.0, 0.0, 0.0)
ob_camera.display_type = 'WIRE'
ob_camera.lineart.crease_threshold = 0.0

# ---- collection membership
col_collection_1.objects.link(ob_shapeindexedfaceset_019)
col_collection_1.objects.link(ob_shapeindexedfaceset_018)
col_collection_1.objects.link(ob_shapeindexedfaceset_017)
col_collection_1.objects.link(ob_shapeindexedfaceset_016)
col_collection_1.objects.link(ob_shapeindexedfaceset_015)
col_collection_1.objects.link(ob_shapeindexedfaceset_014)
col_collection_1.objects.link(ob_shapeindexedfaceset_013)
col_collection_1.objects.link(ob_shapeindexedfaceset_012)
col_collection_1.objects.link(ob_shapeindexedfaceset_011)
col_collection_1.objects.link(ob_shapeindexedfaceset_010)
col_collection_1.objects.link(ob_shapeindexedfaceset_009)
col_collection_1.objects.link(ob_shapeindexedfaceset_008)
col_collection_1.objects.link(ob_shapeindexedfaceset_007)
col_collection_1.objects.link(ob_shapeindexedfaceset_006)
col_collection_1.objects.link(ob_shapeindexedfaceset_005)
col_collection_1.objects.link(ob_shapeindexedfaceset_004)
col_collection_1.objects.link(ob_shapeindexedfaceset_003)
col_collection_1.objects.link(ob_shapeindexedfaceset_002)
col_collection_1.objects.link(ob_shapeindexedfaceset_001)
col_collection_1.objects.link(ob_shapeindexedfaceset)
col_collection_1.objects.link(ob_lamp)
col_collection_1.objects.link(ob_camera)

# ---- scene / render settings (as saved in the file)
scene.camera = ob_camera
scene.frame_start = 1; scene.frame_end = 250; scene.frame_set(1)
scene.render.engine = 'BLENDER_EEVEE_NEXT'
scene.render.image_settings.compression = 90
scene.render.resolution_percentage = 50
scene.render.dither_intensity = 0.0
scene.cycles.use_denoising = False
scene.cycles.samples = 10
scene.cycles.sampling_pattern = 'TABULATED_SOBOL'
scene.cycles.light_sampling_threshold = 0.0
scene.cycles.use_adaptive_sampling = False
scene.cycles.use_light_tree = False
scene.cycles.blur_glossy = 0.0
scene.cycles.volume_bounces = 1
scene.cycles.pixel_filter_type = 'GAUSSIAN'
scene.cycles.sample_clamp_indirect = 0.0
scene.view_settings.view_transform = 'Standard'
bpy.context.view_layer.update()
